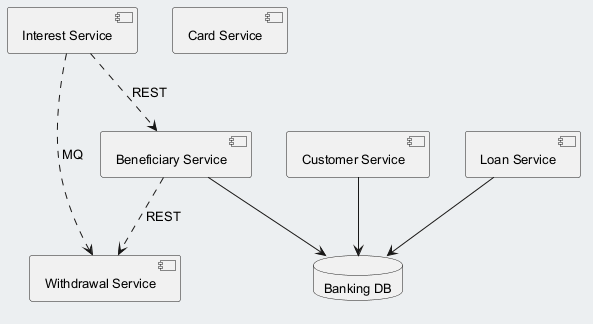

The diagram above was rendered by PlantUML. Its source (embedded in the PNG):
@startuml
skinparam backgroundColor #ECEFF1
skinparam classBackgroundColor #FFFFFF
skinparam classBorderColor #455A64
skinparam defaultFontSize 13
component "Interest Service" as C_InterestService
component "Loan Service" as C_LoanService
component "Card Service" as C_CardService
component "Beneficiary Service" as C_BeneficiaryService
component "Withdrawal Service" as C_WithdrawalService
component "Customer Service" as C_CustomerService
database "Banking DB" as DB_banking
C_LoanService --> DB_banking
C_BeneficiaryService --> DB_banking
C_CustomerService --> DB_banking
C_InterestService ..> C_BeneficiaryService : REST
C_InterestService ..> C_WithdrawalService : MQ
C_BeneficiaryService ..> C_WithdrawalService : REST
@enduml